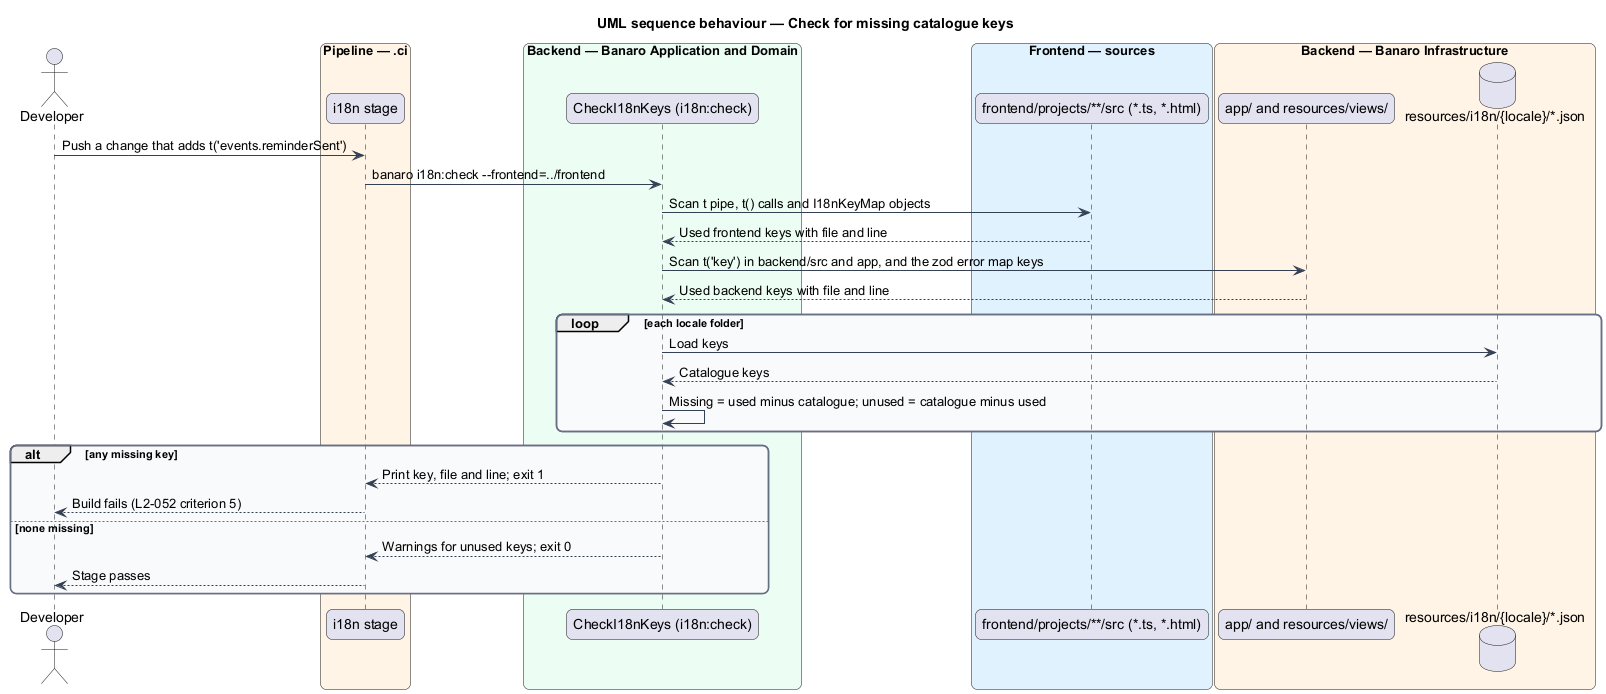

The diagram above was rendered by PlantUML. Its source (embedded in the PNG):
@startuml
title UML sequence behaviour — Check for missing catalogue keys
skinparam backgroundColor #FFFFFF
skinparam shadowing false
skinparam roundcorner 12
skinparam defaultFontName Arial
skinparam ArrowColor #344054
skinparam rectangle {
  BorderColor #344054
  FontColor #101828
}
skinparam package {
  BorderColor #667085
  FontColor #101828
  BackgroundColor #F9FAFB
}
actor "Developer" as actor
box "Pipeline — .ci" #FFF4E5
  participant "i18n stage" as stage
end box
box "Backend — Banaro Application and Domain" #ECFDF3
  participant "CheckI18nKeys (i18n:check)" as cmd
end box
box "Frontend — sources" #E0F2FE
  participant "frontend/projects/**/src (*.ts, *.html)" as fe
end box
box "Backend — Banaro Infrastructure" #FFF4E5
  participant "app/ and resources/views/" as be
  database "resources/i18n/{locale}/*.json" as files
end box

actor -> stage : Push a change that adds t('events.reminderSent')
stage -> cmd : banaro i18n:check --frontend=../frontend
cmd -> fe : Scan t pipe, t() calls and I18nKeyMap objects
fe --> cmd : Used frontend keys with file and line
cmd -> be : Scan t('key') in backend/src and app, and the zod error map keys
be --> cmd : Used backend keys with file and line
loop each locale folder
  cmd -> files : Load keys
  files --> cmd : Catalogue keys
  cmd -> cmd : Missing = used minus catalogue; unused = catalogue minus used
end
alt any missing key
  cmd --> stage : Print key, file and line; exit 1
  stage --> actor : Build fails (L2-052 criterion 5)
else none missing
  cmd --> stage : Warnings for unused keys; exit 0
  stage --> actor : Stage passes
end
@enduml